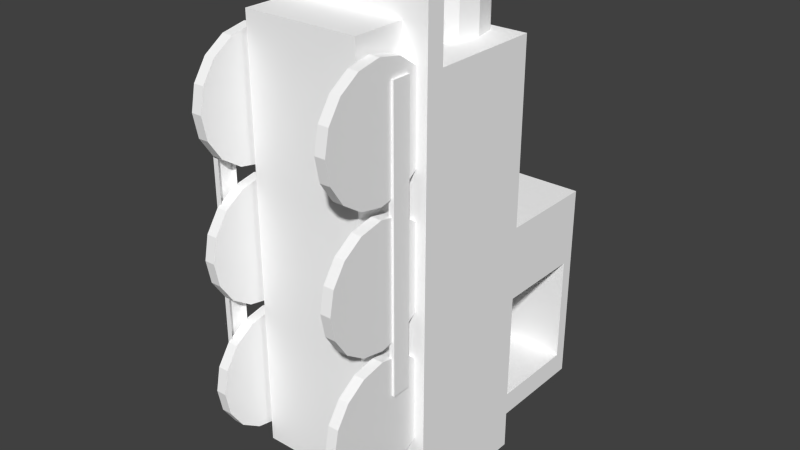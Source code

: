 # Source: DankTrain.blend  (saved by Blender 2.73.0; exported with 4.5.12 LTS)
import bpy
from mathutils import Matrix  # noqa: F401  (used for matrix-valued properties, if any)

bpy.ops.wm.read_factory_settings(use_empty=True)
scene = bpy.context.scene
scene.name = 'Scene'

# ---- collections
col_collection_1 = bpy.data.collections.new('Collection 1'); scene.collection.children.link(col_collection_1)

# ---- materials (node trees are filled in below, after node groups)
mat_blue = bpy.data.materials.new('Blue')
mat_blue.alpha_threshold = 0.0
mat_blue.use_transparent_shadow = False
mat_blue.preview_render_type = 'CUBE'
mat_blue.diffuse_color = (1.0, 1.0, 1.0, 1.0)
mat_blue.roughness = 0.5
mat_blue.line_color = (0.0, 0.0, 0.0, 1.0)
mat_face = bpy.data.materials.new('Face')
mat_face.alpha_threshold = 0.0
mat_face.use_transparent_shadow = False
mat_face.preview_render_type = 'FLAT'
mat_face.roughness = 0.5
mat_face.line_color = (0.0, 0.0, 0.0, 1.0)

# ---- material node trees

# ---- world
world_world = bpy.data.worlds.new('World'); scene.world = world_world
world_world.color = (0.05088, 0.05088, 0.05088)
world_world.use_sun_shadow = False
world_world.sun_shadow_jitter_overblur = 0.0
world_world.cycles.sampling_method = 'MANUAL'
world_world.cycles.sample_map_resolution = 256

# ---- meshes
me_cylinder_001 = bpy.data.meshes.new('Cylinder.001')
me_cylinder_001.from_pydata([(-1.078, 1.447, 3.598), (-0.1538, 1.83, 3.598), (-0.3705, 2.154, 3.598), (-0.695, 2.371, 3.598), (-1.078, 2.447, 3.598), (-1.46, 2.371, 3.598), (-1.785, 2.154, 3.598), (-2.002, 1.83, 3.598), (-2.078, 1.447, 3.598), (-2.002, 1.064, 3.598), (-1.785, 0.7399, 3.598), (-1.46, 0.5231, 3.598), (-1.078, 0.447, 3.598), (-0.695, 0.5231, 3.598), (-0.3705, 0.7399, 3.598), (-0.1538, 1.064, 3.598), (-0.07765, 1.447, 3.598), (-0.07765, 1.447, -0.9282), (-0.1538, 1.064, -0.9282), (-0.3705, 0.7399, -0.9282), (-0.695, 0.5231, -0.9282), (-1.078, 0.447, -0.9282), (-1.46, 0.5231, -0.9282), (-1.785, 0.7399, -0.9282), (-2.002, 1.064, -0.9282), (-2.078, 1.447, -0.9282), (-2.002, 1.83, -0.9282), (-1.785, 2.154, -0.9282), (-1.46, 2.371, -0.9282), (-1.078, 2.447, -0.9282), (-0.695, 2.371, -0.9282), (-0.3705, 2.154, -0.9282), (-0.1538, 1.83, -0.9282), (-0.07765, 1.447, 3.598), (-0.1538, 1.064, 3.598), (-0.3705, 0.7399, 3.598), (-0.695, 0.5231, 3.598), (-1.078, 0.447, 3.598), (-1.46, 0.5231, 3.598), (-1.785, 0.7399, 3.598), (-2.002, 1.064, 3.598), (-2.078, 1.447, 3.598), (-2.002, 1.83, 3.598), (-1.785, 2.154, 3.598), (-1.46, 2.371, 3.598), (-1.078, 2.447, 3.598), (-0.695, 2.371, 3.598), (-0.3705, 2.154, 3.598), (-0.1538, 1.83, 3.598), (0.3561, 0.04015, 2.487), (-2.511, 0.04015, 2.487), (-2.511, 0.04015, -0.717), (0.3561, 0.04015, -0.717), (0.3561, 2.04, 2.487), (-2.511, 2.04, 2.487), (-2.511, 2.04, -0.717), (0.3561, 2.04, -0.717), (-0.8013, 2.353, 2.895), (-0.8823, 2.353, 3.09), (-1.078, 2.353, 3.171), (-1.273, 2.353, 3.09), (-1.354, 2.353, 2.895), (-1.273, 2.353, 2.699), (-1.078, 2.353, 2.619), (-0.8823, 2.353, 2.699), (-0.8013, 3.211, 2.895), (-0.8823, 3.211, 3.09), (-1.078, 3.211, 3.171), (-1.273, 3.211, 3.09), (-1.354, 3.211, 2.895), (-1.273, 3.211, 2.699), (-1.078, 3.211, 2.619), (-0.8823, 3.211, 2.699), (-1.078, 3.211, 2.895), (0.3561, 0.04015, -2.028), (0.3561, 2.04, -2.028), (-2.511, 0.04015, -2.028), (-2.511, 2.04, -2.028), (0.3561, 3.821, -2.028), (-2.511, 3.821, -2.028), (-2.511, 3.821, -0.717), (0.3561, 3.821, -0.717), (-2.511, 3.606, -2.028), (0.3561, 3.606, -2.028), (-2.511, 3.606, -0.717), (0.3561, 3.606, -0.717), (0.3561, 3.606, -3.937), (-2.511, 3.606, -3.937), (0.3561, 3.821, -3.937), (-2.511, 3.821, -3.937), (-2.511, 3.821, -4.347), (0.3561, 3.821, -4.347), (-2.511, 3.606, -4.347), (0.3561, 3.606, -4.347), (0.3561, -0.2863, -2.028), (-2.511, -0.2863, -2.028), (-2.511, -0.2863, -0.717), (0.3561, -0.2863, -0.717), (0.3561, -0.2863, 2.487), (-2.511, -0.2863, 2.487), (-2.511, -0.2863, 3.668), (0.3561, -0.2863, 3.668), (-2.511, 0.04015, 3.668), (0.3561, 0.04015, 3.668), (-2.327, -2.092, -2.826), (-2.327, -2.011, -2.42), (-2.327, -1.781, -2.076), (-2.327, -1.438, -1.846), (-2.327, -1.032, -1.765), (-2.327, -0.626, -1.846), (-2.327, -0.282, -2.076), (-2.327, -0.05219, -2.42), (-2.327, 0.02852, -2.826), (-2.327, -0.05219, -3.231), (-2.327, -0.282, -3.575), (-2.327, -0.626, -3.805), (-2.327, -1.032, -3.886), (-2.327, -1.438, -3.805), (-2.327, -1.781, -3.575), (-2.327, -2.011, -3.231), (-2.142, -2.092, -2.826), (-2.142, -2.011, -2.42), (-2.142, -1.781, -2.076), (-2.142, -1.438, -1.846), (-2.142, -1.032, -1.765), (-2.142, -0.626, -1.846), (-2.142, -0.282, -2.076), (-2.142, -0.05219, -2.42), (-2.142, 0.02852, -2.826), (-2.142, -0.05219, -3.231), (-2.142, -0.282, -3.575), (-2.142, -0.626, -3.805), (-2.142, -1.032, -3.886), (-2.142, -1.438, -3.805), (-2.142, -1.781, -3.575), (-2.142, -2.011, -3.231), (-2.327, -1.032, -2.826), (-2.142, -1.032, -2.826), (0.1719, -1.032, -2.826), (-0.01371, -1.032, -2.826), (0.1719, -2.011, -3.231), (0.1719, -1.781, -3.575), (0.1719, -1.438, -3.805), (0.1719, -1.032, -3.886), (0.1719, -0.626, -3.805), (0.1719, -0.282, -3.575), (0.1719, -0.05219, -3.231), (0.1719, 0.02852, -2.826), (0.1719, -0.05219, -2.42), (0.1719, -0.282, -2.076), (0.1719, -0.626, -1.846), (0.1719, -1.032, -1.765), (0.1719, -1.438, -1.846), (0.1719, -1.781, -2.076), (0.1719, -2.011, -2.42), (0.1719, -2.092, -2.826), (-0.01371, -2.011, -3.231), (-0.01371, -1.781, -3.575), (-0.01371, -1.438, -3.805), (-0.01371, -1.032, -3.886), (-0.01371, -0.626, -3.805), (-0.01371, -0.282, -3.575), (-0.01371, -0.05219, -3.231), (-0.01371, 0.02852, -2.826), (-0.01371, -0.05219, -2.42), (-0.01371, -0.282, -2.076), (-0.01371, -0.626, -1.846), (-0.01371, -1.032, -1.765), (-0.01371, -1.438, -1.846), (-0.01371, -1.781, -2.076), (-0.01371, -2.011, -2.42), (-0.01371, -2.092, -2.826), (-2.511, 2.029, -4.347), (0.3561, 2.029, -4.347), (0.3561, 2.029, -3.937), (-2.511, 2.029, -3.937), (-2.511, 0.04015, -3.937), (-2.511, -0.2863, -3.937), (0.3561, -0.2863, -3.937), (0.3561, 0.04015, -3.937), (0.3561, 0.04015, -4.347), (-2.511, 0.04015, -4.347), (0.3561, -0.2863, -4.347), (-2.511, -0.2863, -4.347), (-2.511, 2.029, -5.011), (-2.511, 0.04025, -5.011), (0.3561, 2.029, -5.011), (0.3561, 0.04025, -5.011), (-2.511, -0.2862, -5.011), (0.3561, -0.2862, -5.011), (-0.07583, -1.22, 3.138), (-2.076, -1.22, 3.138), (-2.076, -1.22, -4.138), (-0.07583, -1.22, -4.138), (-0.07583, 0.003132, 3.138), (-2.076, 0.003132, 3.138), (-2.076, 0.003132, -4.138), (-0.07583, 0.003132, -4.138), (-0.01371, -2.092, 1.809), (-0.01371, -2.011, 2.214), (-0.01371, -1.781, 2.558), (-0.01371, -1.438, 2.788), (-0.01371, -1.032, 2.869), (-0.01371, -0.626, 2.788), (-0.01371, -0.282, 2.558), (-0.01371, -0.05219, 2.214), (-0.01371, 0.02852, 1.809), (-0.01371, -0.05219, 1.403), (-0.01371, -0.282, 1.059), (-0.01371, -0.626, 0.8291), (-0.01371, -1.032, 0.7484), (-0.01371, -1.438, 0.8291), (-0.01371, -1.781, 1.059), (-0.01371, -2.011, 1.403), (0.1719, -2.092, 1.809), (0.1719, -2.011, 2.214), (0.1719, -1.781, 2.558), (0.1719, -1.438, 2.788), (0.1719, -1.032, 2.869), (0.1719, -0.626, 2.788), (0.1719, -0.282, 2.558), (0.1719, -0.05219, 2.214), (0.1719, 0.02852, 1.809), (0.1719, -0.05219, 1.403), (0.1719, -0.282, 1.059), (0.1719, -0.626, 0.8291), (0.1719, -1.032, 0.7484), (0.1719, -1.438, 0.8291), (0.1719, -1.781, 1.059), (0.1719, -2.011, 1.403), (-0.01371, -1.032, 1.809), (0.1719, -1.032, 1.809), (-2.142, -1.032, 1.809), (-2.327, -1.032, 1.809), (-2.142, -2.011, 1.403), (-2.142, -1.781, 1.059), (-2.142, -1.438, 0.8291), (-2.142, -1.032, 0.7484), (-2.142, -0.626, 0.8291), (-2.142, -0.282, 1.059), (-2.142, -0.05219, 1.403), (-2.142, 0.02852, 1.809), (-2.142, -0.05219, 2.214), (-2.142, -0.282, 2.558), (-2.142, -0.626, 2.788), (-2.142, -1.032, 2.869), (-2.142, -1.438, 2.788), (-2.142, -1.781, 2.558), (-2.142, -2.011, 2.214), (-2.142, -2.092, 1.809), (-2.327, -2.011, 1.403), (-2.327, -1.781, 1.059), (-2.327, -1.438, 0.8291), (-2.327, -1.032, 0.7484), (-2.327, -0.626, 0.8291), (-2.327, -0.282, 1.059), (-2.327, -0.05219, 1.403), (-2.327, 0.02852, 1.809), (-2.327, -0.05219, 2.214), (-2.327, -0.282, 2.558), (-2.327, -0.626, 2.788), (-2.327, -1.032, 2.869), (-2.327, -1.438, 2.788), (-2.327, -1.781, 2.558), (-2.327, -2.011, 2.214), (-2.327, -2.092, 1.809), (-2.327, -2.092, -0.5085), (-2.327, -2.011, -0.1027), (-2.327, -1.781, 0.2413), (-2.327, -1.438, 0.4711), (-2.327, -1.032, 0.5518), (-2.327, -0.626, 0.4711), (-2.327, -0.282, 0.2413), (-2.327, -0.05219, -0.1027), (-2.327, 0.02852, -0.5085), (-2.327, -0.05219, -0.9142), (-2.327, -0.282, -1.258), (-2.327, -0.626, -1.488), (-2.327, -1.032, -1.569), (-2.327, -1.438, -1.488), (-2.327, -1.781, -1.258), (-2.327, -2.011, -0.9142), (-2.142, -2.092, -0.5085), (-2.142, -2.011, -0.1027), (-2.142, -1.781, 0.2413), (-2.142, -1.438, 0.4711), (-2.142, -1.032, 0.5518), (-2.142, -0.626, 0.4711), (-2.142, -0.282, 0.2413), (-2.142, -0.05219, -0.1027), (-2.142, 0.02852, -0.5085), (-2.142, -0.05219, -0.9142), (-2.142, -0.282, -1.258), (-2.142, -0.626, -1.488), (-2.142, -1.032, -1.569), (-2.142, -1.438, -1.488), (-2.142, -1.781, -1.258), (-2.142, -2.011, -0.9142), (-2.327, -1.032, -0.5085), (-2.142, -1.032, -0.5085), (0.1719, -1.032, -0.5085), (-0.01371, -1.032, -0.5085), (0.1719, -2.011, -0.9142), (0.1719, -1.781, -1.258), (0.1719, -1.438, -1.488), (0.1719, -1.032, -1.569), (0.1719, -0.626, -1.488), (0.1719, -0.282, -1.258), (0.1719, -0.05219, -0.9142), (0.1719, 0.02852, -0.5085), (0.1719, -0.05219, -0.1027), (0.1719, -0.282, 0.2413), (0.1719, -0.626, 0.4711), (0.1719, -1.032, 0.5518), (0.1719, -1.438, 0.4711), (0.1719, -1.781, 0.2413), (0.1719, -2.011, -0.1027), (0.1719, -2.092, -0.5085), (-0.01371, -2.011, -0.9142), (-0.01371, -1.781, -1.258), (-0.01371, -1.438, -1.488), (-0.01371, -1.032, -1.569), (-0.01371, -0.626, -1.488), (-0.01371, -0.282, -1.258), (-0.01371, -0.05219, -0.9142), (-0.01371, 0.02852, -0.5085), (-0.01371, -0.05219, -0.1027), (-0.01371, -0.282, 0.2413), (-0.01371, -0.626, 0.4711), (-0.01371, -1.032, 0.5518), (-0.01371, -1.438, 0.4711), (-0.01371, -1.781, 0.2413), (-0.01371, -2.011, -0.1027), (-0.01371, -2.092, -0.5085), (-2.268, 2.04, -2.028), (-2.268, 1.037, -2.028), (-2.268, 3.606, -2.028), (-2.268, 3.606, -3.937), (-2.268, 2.029, -3.937), (-2.268, 1.037, -3.937), (0.1303, 2.04, -2.028), (0.1303, 1.037, -2.028), (0.1303, 3.606, -2.028), (0.1303, 3.606, -3.937), (0.1303, 2.029, -3.937), (0.1303, 1.037, -3.937), (0.2111, -0.8138, 2.512), (0.1181, -0.8138, 2.512), (0.1181, -0.8138, -2.48), (0.2111, -0.8138, -2.48), (0.2111, -0.481, 2.512), (0.1181, -0.481, 2.512), (0.1181, -0.481, -2.48), (0.2111, -0.481, -2.48), (-2.291, -1.402, -3.481), (-2.384, -1.402, -3.481), (-2.384, -1.402, 1.511), (-2.291, -1.402, 1.511), (-2.291, -1.735, -3.481), (-2.384, -1.735, -3.481), (-2.384, -1.735, 1.511), (-2.291, -1.735, 1.511), (0.1303, 2.04, -1.332), (0.1303, 3.606, -1.332), (0.1303, 1.037, -1.332), (-2.268, 3.606, -1.332), (-2.268, 1.037, -1.332), (-2.268, 2.04, -1.332)], [], [(0, 16, 1), (0, 1, 2), (0, 2, 3), (0, 3, 4), (0, 4, 5), (0, 5, 6), (0, 6, 7), (0, 7, 8), (0, 8, 9), (0, 9, 10), (0, 10, 11), (0, 11, 12), (0, 12, 13), (0, 13, 14), (0, 14, 15), (0, 15, 16), (17, 33, 34, 18), (18, 34, 35, 19), (19, 35, 36, 20), (20, 36, 37, 21), (21, 37, 38, 22), (22, 38, 39, 23), (23, 39, 40, 24), (24, 40, 41, 25), (25, 41, 42, 26), (26, 42, 43, 27), (27, 43, 44, 28), (28, 44, 45, 29), (29, 45, 46, 30), (30, 46, 47, 31), (31, 47, 48, 32), (33, 17, 32, 48), (53, 56, 55, 54), (49, 53, 54, 50), (50, 54, 55, 51), (52, 56, 53, 49), (73, 66, 65), (73, 67, 66), (73, 68, 67), (73, 69, 68), (73, 70, 69), (73, 71, 70), (73, 72, 71), (73, 65, 72), (57, 65, 66, 58), (58, 66, 67, 59), (59, 67, 68, 60), (60, 68, 69, 61), (61, 69, 70, 62), (62, 70, 71, 63), (63, 71, 72, 64), (64, 72, 65, 57), (56, 52, 74, 75), (51, 55, 77, 76), (80, 81, 78, 79), (55, 84, 82, 77), (84, 80, 79, 82), (75, 83, 85, 56), (83, 78, 81, 85), (56, 85, 84, 55), (85, 81, 80, 84), (78, 83, 86, 88), (82, 79, 89, 87), (79, 78, 88, 89), (89, 88, 91, 90), (87, 89, 90, 92), (88, 86, 93, 91), (92, 90, 91, 93), (51, 76, 95, 96), (74, 52, 97, 94), (52, 49, 98, 97), (50, 51, 96, 99), (97, 96, 95, 94), (96, 97, 98, 99), (99, 98, 101, 100), (50, 99, 100, 102), (98, 49, 103, 101), (49, 50, 102, 103), (103, 102, 100, 101), (136, 104, 105), (137, 121, 120), (136, 105, 106), (137, 122, 121), (136, 106, 107), (137, 123, 122), (136, 107, 108), (137, 124, 123), (136, 108, 109), (137, 125, 124), (136, 109, 110), (137, 126, 125), (136, 110, 111), (137, 127, 126), (136, 111, 112), (137, 128, 127), (136, 112, 113), (137, 129, 128), (136, 113, 114), (137, 130, 129), (136, 114, 115), (137, 131, 130), (136, 115, 116), (137, 132, 131), (136, 116, 117), (137, 133, 132), (136, 117, 118), (137, 134, 133), (136, 118, 119), (137, 135, 134), (136, 119, 104), (137, 120, 135), (104, 120, 121, 105), (105, 121, 122, 106), (106, 122, 123, 107), (107, 123, 124, 108), (108, 124, 125, 109), (109, 125, 126, 110), (110, 126, 127, 111), (111, 127, 128, 112), (112, 128, 129, 113), (113, 129, 130, 114), (114, 130, 131, 115), (115, 131, 132, 116), (116, 132, 133, 117), (117, 133, 134, 118), (118, 134, 135, 119), (119, 135, 120, 104), (156, 140, 155, 171), (157, 141, 140, 156), (158, 142, 141, 157), (159, 143, 142, 158), (160, 144, 143, 159), (161, 145, 144, 160), (162, 146, 145, 161), (163, 147, 146, 162), (164, 148, 147, 163), (165, 149, 148, 164), (166, 150, 149, 165), (167, 151, 150, 166), (168, 152, 151, 167), (169, 153, 152, 168), (170, 154, 153, 169), (171, 155, 154, 170), (138, 155, 140), (139, 156, 171), (138, 140, 141), (139, 157, 156), (138, 141, 142), (139, 158, 157), (138, 142, 143), (139, 159, 158), (138, 143, 144), (139, 160, 159), (138, 144, 145), (139, 161, 160), (138, 145, 146), (139, 162, 161), (138, 146, 147), (139, 163, 162), (138, 147, 148), (139, 164, 163), (138, 148, 149), (139, 165, 164), (138, 149, 150), (139, 166, 165), (138, 150, 151), (139, 167, 166), (138, 151, 152), (139, 168, 167), (138, 152, 153), (139, 169, 168), (138, 153, 154), (139, 170, 169), (138, 154, 155), (139, 171, 170), (92, 93, 173, 172), (93, 86, 174, 173), (87, 92, 172, 175), (95, 76, 176, 177), (94, 95, 177, 178), (74, 94, 178, 179), (179, 178, 182, 180), (178, 177, 183, 182), (177, 176, 181, 183), (173, 174, 179, 180), (172, 181, 176, 175), (181, 172, 184, 185), (173, 180, 187, 186), (183, 181, 185, 188), (182, 183, 188, 189), (180, 182, 189, 187), (172, 173, 186, 184), (184, 186, 187, 185), (185, 187, 189, 188), (192, 193, 190, 191), (190, 194, 195, 191), (191, 195, 196, 192), (192, 196, 197, 193), (193, 197, 194, 190), (230, 198, 199), (231, 215, 214), (230, 199, 200), (231, 216, 215), (230, 200, 201), (231, 217, 216), (230, 201, 202), (231, 218, 217), (230, 202, 203), (231, 219, 218), (230, 203, 204), (231, 220, 219), (230, 204, 205), (231, 221, 220), (230, 205, 206), (231, 222, 221), (230, 206, 207), (231, 223, 222), (230, 207, 208), (231, 224, 223), (230, 208, 209), (231, 225, 224), (230, 209, 210), (231, 226, 225), (230, 210, 211), (231, 227, 226), (230, 211, 212), (231, 228, 227), (230, 212, 213), (231, 229, 228), (230, 213, 198), (231, 214, 229), (198, 214, 215, 199), (199, 215, 216, 200), (200, 216, 217, 201), (201, 217, 218, 202), (202, 218, 219, 203), (203, 219, 220, 204), (204, 220, 221, 205), (205, 221, 222, 206), (206, 222, 223, 207), (207, 223, 224, 208), (208, 224, 225, 209), (209, 225, 226, 210), (210, 226, 227, 211), (211, 227, 228, 212), (212, 228, 229, 213), (213, 229, 214, 198), (250, 234, 249, 265), (251, 235, 234, 250), (252, 236, 235, 251), (253, 237, 236, 252), (254, 238, 237, 253), (255, 239, 238, 254), (256, 240, 239, 255), (257, 241, 240, 256), (258, 242, 241, 257), (259, 243, 242, 258), (260, 244, 243, 259), (261, 245, 244, 260), (262, 246, 245, 261), (263, 247, 246, 262), (264, 248, 247, 263), (265, 249, 248, 264), (232, 249, 234), (233, 250, 265), (232, 234, 235), (233, 251, 250), (232, 235, 236), (233, 252, 251), (232, 236, 237), (233, 253, 252), (232, 237, 238), (233, 254, 253), (232, 238, 239), (233, 255, 254), (232, 239, 240), (233, 256, 255), (232, 240, 241), (233, 257, 256), (232, 241, 242), (233, 258, 257), (232, 242, 243), (233, 259, 258), (232, 243, 244), (233, 260, 259), (232, 244, 245), (233, 261, 260), (232, 245, 246), (233, 262, 261), (232, 246, 247), (233, 263, 262), (232, 247, 248), (233, 264, 263), (232, 248, 249), (233, 265, 264), (298, 266, 267), (299, 283, 282), (298, 267, 268), (299, 284, 283), (298, 268, 269), (299, 285, 284), (298, 269, 270), (299, 286, 285), (298, 270, 271), (299, 287, 286), (298, 271, 272), (299, 288, 287), (298, 272, 273), (299, 289, 288), (298, 273, 274), (299, 290, 289), (298, 274, 275), (299, 291, 290), (298, 275, 276), (299, 292, 291), (298, 276, 277), (299, 293, 292), (298, 277, 278), (299, 294, 293), (298, 278, 279), (299, 295, 294), (298, 279, 280), (299, 296, 295), (298, 280, 281), (299, 297, 296), (298, 281, 266), (299, 282, 297), (266, 282, 283, 267), (267, 283, 284, 268), (268, 284, 285, 269), (269, 285, 286, 270), (270, 286, 287, 271), (271, 287, 288, 272), (272, 288, 289, 273), (273, 289, 290, 274), (274, 290, 291, 275), (275, 291, 292, 276), (276, 292, 293, 277), (277, 293, 294, 278), (278, 294, 295, 279), (279, 295, 296, 280), (280, 296, 297, 281), (281, 297, 282, 266), (318, 302, 317, 333), (319, 303, 302, 318), (320, 304, 303, 319), (321, 305, 304, 320), (322, 306, 305, 321), (323, 307, 306, 322), (324, 308, 307, 323), (325, 309, 308, 324), (326, 310, 309, 325), (327, 311, 310, 326), (328, 312, 311, 327), (329, 313, 312, 328), (330, 314, 313, 329), (331, 315, 314, 330), (332, 316, 315, 331), (333, 317, 316, 332), (300, 317, 302), (301, 318, 333), (300, 302, 303), (301, 319, 318), (300, 303, 304), (301, 320, 319), (300, 304, 305), (301, 321, 320), (300, 305, 306), (301, 322, 321), (300, 306, 307), (301, 323, 322), (300, 307, 308), (301, 324, 323), (300, 308, 309), (301, 325, 324), (300, 309, 310), (301, 326, 325), (300, 310, 311), (301, 327, 326), (300, 311, 312), (301, 328, 327), (300, 312, 313), (301, 329, 328), (300, 313, 314), (301, 330, 329), (300, 314, 315), (301, 331, 330), (300, 315, 316), (301, 332, 331), (300, 316, 317), (301, 333, 332), (82, 336, 334, 77), (336, 82, 87, 337), (337, 87, 175, 338), (342, 83, 75, 340), (83, 342, 343, 86), (342, 336, 337, 343), (86, 343, 344, 174), (343, 337, 338, 344), (335, 341, 345, 339), (344, 338, 339, 345), (76, 77, 175, 176), (74, 179, 174, 75), (340, 344, 345, 341), (75, 174, 344, 340), (77, 334, 338, 175), (334, 335, 339, 338), (348, 349, 346, 347), (350, 353, 352, 351), (346, 350, 351, 347), (348, 352, 353, 349), (349, 353, 350, 346), (359, 355, 354, 358), (360, 356, 355, 359), (361, 357, 356, 360), (357, 354, 355, 356), (359, 358, 361, 360), (342, 340, 362, 363), (340, 341, 364, 362), (336, 342, 363, 365), (341, 335, 366, 364), (334, 336, 365, 367), (335, 334, 367, 366), (365, 363, 362, 367), (367, 362, 364, 366)])
me_cylinder_001.polygons.foreach_set('material_index', [1, 1, 1, 1, 1, 1, 1, 1, 1, 1, 1, 1, 1, 1, 1, 1, 0, 0, 0, 0, 0, 0, 0, 0, 0, 0, 0, 0, 0, 0, 0, 0, 0, 0, 0, 0, 0, 0, 0, 0, 0, 0, 0, 0, 0, 0, 0, 0, 0, 0, 0, 0, 0, 0, 0, 0, 0, 0, 0, 0, 0, 0, 0, 0, 0, 0, 0, 0, 0, 0, 0, 0, 0, 0, 0, 0, 0, 0, 0, 0, 0, 0, 0, 0, 0, 0, 0, 0, 0, 0, 0, 0, 0, 0, 0, 0, 0, 0, 0, 0, 0, 0, 0, 0, 0, 0, 0, 0, 0, 0, 0, 0, 0, 0, 0, 0, 0, 0, 0, 0, 0, 0, 0, 0, 0, 0, 0, 0, 0, 0, 0, 0, 0, 0, 0, 0, 0, 0, 0, 0, 0, 0, 0, 0, 0, 0, 0, 0, 0, 0, 0, 0, 0, 0, 0, 0, 0, 0, 0, 0, 0, 0, 0, 0, 0, 0, 0, 0, 0, 0, 0, 0, 0, 0, 0, 0, 0, 0, 0, 0, 0, 0, 0, 0, 0, 0, 0, 0, 0, 0, 0, 0, 0, 0, 0, 0, 0, 0, 0, 0, 0, 0, 0, 0, 0, 0, 0, 0, 0, 0, 0, 0, 0, 0, 0, 0, 0, 0, 0, 0, 0, 0, 0, 0, 0, 0, 0, 0, 0, 0, 0, 0, 0, 0, 0, 0, 0, 0, 0, 0, 0, 0, 0, 0, 0, 0, 0, 0, 0, 0, 0, 0, 0, 0, 0, 0, 0, 0, 0, 0, 0, 0, 0, 0, 0, 0, 0, 0, 0, 0, 0, 0, 0, 0, 0, 0, 0, 0, 0, 0, 0, 0, 0, 0, 0, 0, 0, 0, 0, 0, 0, 0, 0, 0, 0, 0, 0, 0, 0, 0, 0, 0, 0, 0, 0, 0, 0, 0, 0, 0, 0, 0, 0, 0, 0, 0, 0, 0, 0, 0, 0, 0, 0, 0, 0, 0, 0, 0, 0, 0, 0, 0, 0, 0, 0, 0, 0, 0, 0, 0, 0, 0, 0, 0, 0, 0, 0, 0, 0, 0, 0, 0, 0, 0, 0, 0, 0, 0, 0, 0, 0, 0, 0, 0, 0, 0, 0, 0, 0, 0, 0, 0, 0, 0, 0, 0, 0, 0, 0, 0, 0, 0, 0, 0, 0, 0, 0, 0, 0, 0, 0, 0, 0, 0, 0, 0, 0, 0, 0, 0, 0, 0, 0, 0, 0, 0, 0, 0, 0, 0, 0, 0, 0, 0, 0, 0, 0, 0, 0, 0, 0, 0, 0, 0, 0])
_uv = me_cylinder_001.uv_layers.new(name='UVTex')
_uv.uv.foreach_set('vector', [0.5099, 0.498, 0.9941, 0.498, 0.9572, 0.6833, 0.5099, 0.498, 0.9572, 0.6833, 0.8523, 0.8403, 0.5099, 0.498, 0.8523, 0.8403, 0.6952, 0.9453, 0.5099, 0.498, 0.6952, 0.9453, 0.5099, 0.9821, 0.5099, 0.498, 0.5099, 0.9821, 0.3246, 0.9453, 0.5099, 0.498, 0.3246, 0.9453, 0.1675, 0.8403, 0.5099, 0.498, 0.1675, 0.8403, 0.06259, 0.6833, 0.5099, 0.498, 0.06259, 0.6833, 0.02574, 0.498, 0.5099, 0.498, 0.02574, 0.498, 0.06259, 0.3127, 0.5099, 0.498, 0.06259, 0.3127, 0.1675, 0.1556, 0.5099, 0.498, 0.1675, 0.1556, 0.3246, 0.05067, 0.5099, 0.498, 0.3246, 0.05067, 0.5099, 0.01381, 0.5099, 0.498, 0.5099, 0.01381, 0.6952, 0.05067, 0.5099, 0.498, 0.6952, 0.05067, 0.8523, 0.1556, 0.5099, 0.498, 0.8523, 0.1556, 0.9572, 0.3127, 0.5099, 0.498, 0.9572, 0.3127, 0.9941, 0.498, 0.01063, 0.7665, 0.1923, 0.7665, 0.1912, 0.7903, 0.009567, 0.7903, 0.009567, 0.7903, 0.1912, 0.7903, 0.1901, 0.814, 0.008503, 0.814, 0.008503, 0.814, 0.1901, 0.814, 0.191, 0.8378, 0.009389, 0.8378, 0.009389, 0.8378, 0.191, 0.8378, 0.1919, 0.8616, 0.01027, 0.8616, -3.942e-07, 0.481, 0.1816, 0.481, 0.1825, 0.5048, 0.0008856, 0.5048, 0.0008856, 0.5048, 0.1825, 0.5048, 0.1834, 0.5286, 0.001772, 0.5286, 0.001772, 0.5286, 0.1834, 0.5286, 0.1843, 0.5524, 0.002658, 0.5524, 0.002658, 0.5524, 0.1843, 0.5524, 0.1852, 0.5762, 0.003544, 0.5762, 0.003544, 0.5762, 0.1852, 0.5762, 0.1861, 0.6, 0.004429, 0.6, 0.004429, 0.6, 0.1861, 0.6, 0.1869, 0.6237, 0.005315, 0.6237, 0.005315, 0.6237, 0.1869, 0.6237, 0.1878, 0.6475, 0.006201, 0.6475, 0.006201, 0.6475, 0.1878, 0.6475, 0.1887, 0.6713, 0.007087, 0.6713, 0.007087, 0.6713, 0.1887, 0.6713, 0.1896, 0.6951, 0.007973, 0.6951, 0.007973, 0.6951, 0.1896, 0.6951, 0.1905, 0.7189, 0.008859, 0.7189, 0.008859, 0.7189, 0.1905, 0.7189, 0.1914, 0.7427, 0.009745, 0.7427, 0.1923, 0.7665, 0.01063, 0.7665, 0.009745, 0.7427, 0.1914, 0.7427, 0.1376, 0.214, 0.2614, 0.214, 0.2614, 0.3248, 0.1376, 0.3248, 0.06025, 0.214, 0.1376, 0.214, 0.1376, 0.3248, 0.06025, 0.3248, 0.2249, 0.4655, 0.2239, 0.3939, 0.3372, 0.3933, 0.3361, 0.4673, 0.3355, 0.07066, 0.3369, 0.1448, 0.2241, 0.1456, 0.224, 0.07449, 0.2376, 0.748, 0.2419, 0.7582, 0.2334, 0.7582, 0.2376, 0.748, 0.2479, 0.7522, 0.2419, 0.7582, 0.2376, 0.748, 0.2479, 0.7437, 0.2479, 0.7522, 0.2376, 0.748, 0.2419, 0.7377, 0.2479, 0.7437, 0.2376, 0.748, 0.2334, 0.7377, 0.2419, 0.7377, 0.2376, 0.748, 0.2274, 0.7437, 0.2334, 0.7377, 0.2376, 0.748, 0.2274, 0.7522, 0.2274, 0.7437, 0.2376, 0.748, 0.2334, 0.7582, 0.2274, 0.7522, 0.4804, 0.8262, 0.4804, 0.8606, 0.4719, 0.8606, 0.4719, 0.8262, 0.4719, 0.8262, 0.4719, 0.8606, 0.4634, 0.8606, 0.4634, 0.8262, 0.5313, 0.8262, 0.5313, 0.8606, 0.5228, 0.8606, 0.5228, 0.8262, 0.5228, 0.8262, 0.5228, 0.8606, 0.5143, 0.8606, 0.5143, 0.8262, 0.5143, 0.8262, 0.5143, 0.8606, 0.5058, 0.8606, 0.5058, 0.8262, 0.5058, 0.8262, 0.5058, 0.8606, 0.4974, 0.8606, 0.4974, 0.8262, 0.4974, 0.8262, 0.4974, 0.8606, 0.4889, 0.8606, 0.4889, 0.8262, 0.4889, 0.8262, 0.4889, 0.8606, 0.4804, 0.8606, 0.4804, 0.8262, 0.3369, 0.1448, 0.3355, 0.07066, 0.3869, 0.06929, 0.3871, 0.145, 0.3361, 0.4673, 0.3372, 0.3933, 0.3875, 0.3928, 0.3872, 0.4683, 0.3364, 0.3244, 0.3364, 0.2136, 0.3879, 0.2135, 0.388, 0.3241, 0.3372, 0.3933, 0.3364, 0.3329, 0.388, 0.3328, 0.3875, 0.3928, 0.3364, 0.3329, 0.3364, 0.3244, 0.388, 0.3241, 0.388, 0.3328, 0.3871, 0.145, 0.3879, 0.2047, 0.3364, 0.2051, 0.3369, 0.1448, 0.3879, 0.2047, 0.3879, 0.2135, 0.3364, 0.2136, 0.3364, 0.2051, 0.2614, 0.214, 0.3219, 0.214, 0.3219, 0.3248, 0.2614, 0.3248, 0.3219, 0.214, 0.3364, 0.2136, 0.3364, 0.3244, 0.3219, 0.3248, 0.3879, 0.2135, 0.3879, 0.2047, 0.4582, 0.2051, 0.4582, 0.2138, 0.388, 0.3328, 0.388, 0.3241, 0.4582, 0.3241, 0.4583, 0.3328, 0.388, 0.3241, 0.3879, 0.2135, 0.4582, 0.2138, 0.4582, 0.3241, 0.4582, 0.3241, 0.4582, 0.2138, 0.4742, 0.2137, 0.4742, 0.3241, 0.4583, 0.3328, 0.4582, 0.3241, 0.4742, 0.3241, 0.4743, 0.3325, 0.4582, 0.2138, 0.4582, 0.2051, 0.4742, 0.2052, 0.4742, 0.2137, 0.4887, 0.3236, 0.4742, 0.3241, 0.4742, 0.2137, 0.4887, 0.2133, 0.3361, 0.4673, 0.3872, 0.4683, 0.3872, 0.481, 0.3357, 0.4808, 0.3869, 0.06929, 0.3355, 0.07066, 0.3351, 0.05708, 0.3869, 0.05664, 0.3355, 0.07066, 0.224, 0.07449, 0.2239, 0.05995, 0.3351, 0.05708, 0.2249, 0.4655, 0.3361, 0.4673, 0.3357, 0.4808, 0.2246, 0.4801, 0.8312, 0.2134, 0.8312, 0.3238, 0.7808, 0.3238, 0.7808, 0.2134, 0.8312, 0.3238, 0.8312, 0.2134, 0.9545, 0.2134, 0.9545, 0.3238, 0.9545, 0.3238, 0.9545, 0.2134, 1.0, 0.2134, 1.0, 0.3238, 0.2249, 0.4655, 0.2246, 0.4801, 0.1718, 0.4789, 0.1721, 0.4643, 0.2239, 0.05995, 0.224, 0.07449, 0.1714, 0.07516, 0.1712, 0.06061, 0.06025, 0.214, 0.06025, 0.3248, 0.01457, 0.3248, 0.01457, 0.214, 0.01457, 0.214, 0.01457, 0.3248, -3.942e-07, 0.3247, 1.672e-06, 0.2139, 0.6644, 0.8754, 0.6561, 0.8337, 0.6727, 0.8337, 0.7479, 0.784, 0.728, 0.7546, 0.7408, 0.7493, 0.6644, 0.8754, 0.6727, 0.8337, 0.6881, 0.8401, 0.7479, 0.784, 0.7183, 0.7645, 0.728, 0.7546, 0.6644, 0.8754, 0.6881, 0.8401, 0.6998, 0.8518, 0.7479, 0.784, 0.7131, 0.7773, 0.7183, 0.7645, 0.6644, 0.8754, 0.6998, 0.8518, 0.7061, 0.8671, 0.7479, 0.784, 0.7131, 0.7911, 0.7131, 0.7773, 0.6644, 0.8754, 0.7061, 0.8671, 0.7061, 0.8837, 0.7479, 0.784, 0.7185, 0.8039, 0.7131, 0.7911, 0.6644, 0.8754, 0.7061, 0.8837, 0.6998, 0.8991, 0.7479, 0.784, 0.7283, 0.8136, 0.7185, 0.8039, 0.6644, 0.8754, 0.6998, 0.8991, 0.6881, 0.9108, 0.7479, 0.784, 0.7411, 0.8189, 0.7283, 0.8136, 0.6644, 0.8754, 0.6881, 0.9108, 0.6727, 0.9172, 0.7479, 0.784, 0.7549, 0.8188, 0.7411, 0.8189, 0.6644, 0.8754, 0.6727, 0.9172, 0.6561, 0.9172, 0.7479, 0.784, 0.7677, 0.8134, 0.7549, 0.8188, 0.6644, 0.8754, 0.6561, 0.9172, 0.6408, 0.9108, 0.7479, 0.784, 0.7774, 0.8036, 0.7677, 0.8134, 0.6644, 0.8754, 0.6408, 0.9108, 0.629, 0.8991, 0.7479, 0.784, 0.7827, 0.7908, 0.7774, 0.8036, 0.6644, 0.8754, 0.629, 0.8991, 0.6227, 0.8837, 0.7479, 0.784, 0.7826, 0.777, 0.7827, 0.7908, 0.6644, 0.8754, 0.6227, 0.8837, 0.6227, 0.8671, 0.7479, 0.784, 0.7773, 0.7642, 0.7826, 0.777, 0.6644, 0.8754, 0.6227, 0.8671, 0.629, 0.8518, 0.7479, 0.784, 0.7675, 0.7545, 0.7773, 0.7642, 0.6644, 0.8754, 0.629, 0.8518, 0.6408, 0.8401, 0.7479, 0.784, 0.7546, 0.7492, 0.7675, 0.7545, 0.6644, 0.8754, 0.6408, 0.8401, 0.6561, 0.8337, 0.7479, 0.784, 0.7408, 0.7493, 0.7546, 0.7492, 0.7396, 0.7423, 0.7408, 0.7493, 0.728, 0.7546, 0.7242, 0.7487, 0.7242, 0.7487, 0.728, 0.7546, 0.7183, 0.7645, 0.7125, 0.7604, 0.7125, 0.7604, 0.7183, 0.7645, 0.7131, 0.7773, 0.7061, 0.7757, 0.7061, 0.7757, 0.7131, 0.7773, 0.7131, 0.7911, 0.7061, 0.7923, 0.7061, 0.7923, 0.7131, 0.7911, 0.7185, 0.8039, 0.7125, 0.8077, 0.7125, 0.8077, 0.7185, 0.8039, 0.7283, 0.8136, 0.7242, 0.8194, 0.7242, 0.8194, 0.7283, 0.8136, 0.7411, 0.8189, 0.7396, 0.8258, 0.7396, 0.8258, 0.7411, 0.8189, 0.7549, 0.8188, 0.7562, 0.8258, 0.7562, 0.8258, 0.7549, 0.8188, 0.7677, 0.8134, 0.7715, 0.8194, 0.7715, 0.8194, 0.7677, 0.8134, 0.7774, 0.8036, 0.7833, 0.8077, 0.7833, 0.8077, 0.7774, 0.8036, 0.7827, 0.7908, 0.7896, 0.7923, 0.7896, 0.7923, 0.7827, 0.7908, 0.7826, 0.777, 0.7896, 0.7757, 0.7896, 0.7757, 0.7826, 0.777, 0.7773, 0.7642, 0.7833, 0.7604, 0.7833, 0.7604, 0.7773, 0.7642, 0.7675, 0.7545, 0.7715, 0.7487, 0.7715, 0.7487, 0.7675, 0.7545, 0.7546, 0.7492, 0.7562, 0.7423, 0.7562, 0.7423, 0.7546, 0.7492, 0.7408, 0.7493, 0.7396, 0.7423, 0.4081, 0.8204, 0.4068, 0.8134, 0.4234, 0.8134, 0.4219, 0.8203, 0.3953, 0.8257, 0.3915, 0.8197, 0.4068, 0.8134, 0.4081, 0.8204, 0.3856, 0.8355, 0.3798, 0.8315, 0.3915, 0.8197, 0.3953, 0.8257, 0.3803, 0.8483, 0.3734, 0.8468, 0.3798, 0.8315, 0.3856, 0.8355, 0.3804, 0.8622, 0.3734, 0.8634, 0.3734, 0.8468, 0.3803, 0.8483, 0.3857, 0.8749, 0.3798, 0.8788, 0.3734, 0.8634, 0.3804, 0.8622, 0.3956, 0.8847, 0.3915, 0.8905, 0.3798, 0.8788, 0.3857, 0.8749, 0.4084, 0.8899, 0.4068, 0.8968, 0.3915, 0.8905, 0.3956, 0.8847, 0.4222, 0.8899, 0.4234, 0.8968, 0.4068, 0.8968, 0.4084, 0.8899, 0.435, 0.8845, 0.4388, 0.8905, 0.4234, 0.8968, 0.4222, 0.8899, 0.4447, 0.8747, 0.4505, 0.8788, 0.4388, 0.8905, 0.435, 0.8845, 0.45, 0.8619, 0.4569, 0.8634, 0.4505, 0.8788, 0.4447, 0.8747, 0.4499, 0.848, 0.4569, 0.8468, 0.4569, 0.8634, 0.45, 0.8619, 0.4445, 0.8353, 0.4505, 0.8315, 0.4569, 0.8468, 0.4499, 0.848, 0.4347, 0.8255, 0.4388, 0.8197, 0.4505, 0.8315, 0.4445, 0.8353, 0.4219, 0.8203, 0.4234, 0.8134, 0.4388, 0.8197, 0.4347, 0.8255, 0.8707, 0.6248, 0.8944, 0.5895, 0.9061, 0.6012, 0.4151, 0.8551, 0.4081, 0.8204, 0.4219, 0.8203, 0.8707, 0.6248, 0.9061, 0.6012, 0.9125, 0.6165, 0.4151, 0.8551, 0.3953, 0.8257, 0.4081, 0.8204, 0.8707, 0.6248, 0.9125, 0.6165, 0.9125, 0.6331, 0.4151, 0.8551, 0.3856, 0.8355, 0.3953, 0.8257, 0.8707, 0.6248, 0.9125, 0.6331, 0.9061, 0.6485, 0.4151, 0.8551, 0.3803, 0.8483, 0.3856, 0.8355, 0.8707, 0.6248, 0.9061, 0.6485, 0.8944, 0.6602, 0.4151, 0.8551, 0.3804, 0.8622, 0.3803, 0.8483, 0.8707, 0.6248, 0.8944, 0.6602, 0.879, 0.6666, 0.4151, 0.8551, 0.3857, 0.8749, 0.3804, 0.8622, 0.8707, 0.6248, 0.879, 0.6666, 0.8624, 0.6666, 0.4151, 0.8551, 0.3956, 0.8847, 0.3857, 0.8749, 0.8707, 0.6248, 0.8624, 0.6666, 0.8471, 0.6602, 0.4151, 0.8551, 0.4084, 0.8899, 0.3956, 0.8847, 0.8707, 0.6248, 0.8471, 0.6602, 0.8353, 0.6485, 0.4151, 0.8551, 0.4222, 0.8899, 0.4084, 0.8899, 0.8707, 0.6248, 0.8353, 0.6485, 0.829, 0.6331, 0.4151, 0.8551, 0.435, 0.8845, 0.4222, 0.8899, 0.8707, 0.6248, 0.829, 0.6331, 0.829, 0.6165, 0.4151, 0.8551, 0.4447, 0.8747, 0.435, 0.8845, 0.8707, 0.6248, 0.829, 0.6165, 0.8353, 0.6012, 0.4151, 0.8551, 0.45, 0.8619, 0.4447, 0.8747, 0.8707, 0.6248, 0.8353, 0.6012, 0.8471, 0.5895, 0.4151, 0.8551, 0.4499, 0.848, 0.45, 0.8619, 0.8707, 0.6248, 0.8471, 0.5895, 0.8624, 0.5831, 0.4151, 0.8551, 0.4445, 0.8353, 0.4499, 0.848, 0.8707, 0.6248, 0.8624, 0.5831, 0.879, 0.5831, 0.4151, 0.8551, 0.4347, 0.8255, 0.4445, 0.8353, 0.8707, 0.6248, 0.879, 0.5831, 0.8944, 0.5895, 0.4151, 0.8551, 0.4219, 0.8203, 0.4347, 0.8255, 0.4887, 0.3236, 0.4887, 0.2133, 0.5494, 0.2133, 0.5494, 0.3236, 0.4742, 0.2052, 0.4582, 0.2051, 0.4591, 0.1449, 0.4747, 0.145, 0.4583, 0.3328, 0.4743, 0.3325, 0.475, 0.3927, 0.4594, 0.3929, 0.3872, 0.481, 0.3872, 0.4683, 0.46, 0.4683, 0.46, 0.4808, 0.7808, 0.2134, 0.7808, 0.3238, 0.7073, 0.3238, 0.7073, 0.2134, 0.3869, 0.06929, 0.3869, 0.05664, 0.4597, 0.05681, 0.4597, 0.06925, 0.4597, 0.06925, 0.4597, 0.05681, 0.4754, 0.0569, 0.4753, 0.06934, 0.7073, 0.2134, 0.7073, 0.3238, 0.6915, 0.3238, 0.6915, 0.2134, 0.46, 0.4808, 0.46, 0.4683, 0.4756, 0.4682, 0.4756, 0.4807, 0.4747, 0.145, 0.4591, 0.1449, 0.4597, 0.06925, 0.4753, 0.06934, 0.475, 0.3927, 0.4756, 0.4682, 0.46, 0.4683, 0.4594, 0.3929, 0.4756, 0.4682, 0.475, 0.3927, 0.5002, 0.3925, 0.5008, 0.4681, 0.4747, 0.145, 0.4753, 0.06934, 0.5006, 0.06952, 0.5, 0.1452, 0.4756, 0.4807, 0.4756, 0.4682, 0.5008, 0.4681, 0.5009, 0.4805, 0.6915, 0.2134, 0.6915, 0.3238, 0.666, 0.3238, 0.666, 0.2134, 0.4753, 0.06934, 0.4754, 0.0569, 0.5007, 0.05709, 0.5006, 0.06952, 0.5494, 0.3236, 0.5494, 0.2133, 0.5749, 0.2133, 0.5749, 0.3236, 0.5749, 0.3236, 0.5749, 0.2133, 0.6515, 0.2133, 0.6515, 0.3236, 0.6515, 0.3236, 0.6515, 0.2133, 0.666, 0.2134, 0.666, 0.3238, 0.5003, 0.5244, 0.5713, 0.5244, 0.5713, 0.7828, 0.5003, 0.7828, 0.5713, 0.7828, 0.5713, 0.8262, 0.5003, 0.8262, 0.5003, 0.7828, 0.5003, 0.7828, 0.4569, 0.7828, 0.4569, 0.5244, 0.5003, 0.5244, 0.5003, 0.5244, 0.5003, 0.481, 0.5713, 0.481, 0.5713, 0.5244, 0.5713, 0.5244, 0.6148, 0.5244, 0.6148, 0.7828, 0.5713, 0.7828, 0.7479, 0.8675, 0.7546, 0.8327, 0.7675, 0.8379, 0.04173, 0.9033, 0.01809, 0.868, 0.03343, 0.8616, 0.7479, 0.8675, 0.7675, 0.8379, 0.7773, 0.8477, 0.04173, 0.9033, 0.006352, 0.8797, 0.01809, 0.868, 0.7479, 0.8675, 0.7773, 0.8477, 0.7826, 0.8604, 0.04173, 0.9033, -3.835e-07, 0.895, 0.006352, 0.8797, 0.7479, 0.8675, 0.7826, 0.8604, 0.7827, 0.8743, 0.04173, 0.9033, -3.942e-07, 0.9116, -3.835e-07, 0.895, 0.7479, 0.8675, 0.7827, 0.8743, 0.7774, 0.8871, 0.04173, 0.9033, 0.006352, 0.927, -3.942e-07, 0.9116, 0.7479, 0.8675, 0.7774, 0.8871, 0.7677, 0.8969, 0.04173, 0.9033, 0.01809, 0.9387, 0.006352, 0.927, 0.7479, 0.8675, 0.7677, 0.8969, 0.7549, 0.9023, 0.04173, 0.9033, 0.03343, 0.9451, 0.01809, 0.9387, 0.7479, 0.8675, 0.7549, 0.9023, 0.7411, 0.9023, 0.04173, 0.9033, 0.05003, 0.9451, 0.03343, 0.9451, 0.7479, 0.8675, 0.7411, 0.9023, 0.7283, 0.8971, 0.04173, 0.9033, 0.06537, 0.9387, 0.05003, 0.9451, 0.7479, 0.8675, 0.7283, 0.8971, 0.7185, 0.8873, 0.04173, 0.9033, 0.0771, 0.927, 0.06537, 0.9387, 0.7479, 0.8675, 0.7185, 0.8873, 0.7131, 0.8746, 0.04173, 0.9033, 0.08346, 0.9116, 0.0771, 0.927, 0.7479, 0.8675, 0.7131, 0.8746, 0.7131, 0.8607, 0.04173, 0.9033, 0.08346, 0.895, 0.08346, 0.9116, 0.7479, 0.8675, 0.7131, 0.8607, 0.7183, 0.8479, 0.04173, 0.9033, 0.0771, 0.8797, 0.08346, 0.895, 0.7479, 0.8675, 0.7183, 0.8479, 0.728, 0.8381, 0.04173, 0.9033, 0.06537, 0.868, 0.0771, 0.8797, 0.7479, 0.8675, 0.728, 0.8381, 0.7408, 0.8327, 0.04173, 0.9033, 0.05003, 0.8616, 0.06537, 0.868, 0.7479, 0.8675, 0.7408, 0.8327, 0.7546, 0.8327, 0.04173, 0.9033, 0.03343, 0.8616, 0.05003, 0.8616, 0.7546, 0.8327, 0.7562, 0.8258, 0.7715, 0.8321, 0.7675, 0.8379, 0.7675, 0.8379, 0.7715, 0.8321, 0.7832, 0.8439, 0.7773, 0.8477, 0.7773, 0.8477, 0.7832, 0.8439, 0.7896, 0.8592, 0.7826, 0.8604, 0.7826, 0.8604, 0.7896, 0.8592, 0.7896, 0.8758, 0.7827, 0.8743, 0.7827, 0.8743, 0.7896, 0.8758, 0.7832, 0.8911, 0.7774, 0.8871, 0.7774, 0.8871, 0.7832, 0.8911, 0.7715, 0.9029, 0.7677, 0.8969, 0.7677, 0.8969, 0.7715, 0.9029, 0.7562, 0.9092, 0.7549, 0.9023, 0.7549, 0.9023, 0.7562, 0.9092, 0.7396, 0.9092, 0.7411, 0.9023, 0.7411, 0.9023, 0.7396, 0.9092, 0.7242, 0.9029, 0.7283, 0.8971, 0.7283, 0.8971, 0.7242, 0.9029, 0.7125, 0.8911, 0.7185, 0.8873, 0.7185, 0.8873, 0.7125, 0.8911, 0.7061, 0.8758, 0.7131, 0.8746, 0.7131, 0.8746, 0.7061, 0.8758, 0.7061, 0.8592, 0.7131, 0.8607, 0.7131, 0.8607, 0.7061, 0.8592, 0.7125, 0.8439, 0.7183, 0.8479, 0.7183, 0.8479, 0.7125, 0.8439, 0.7242, 0.8321, 0.728, 0.8381, 0.728, 0.8381, 0.7242, 0.8321, 0.7396, 0.8258, 0.7408, 0.8327, 0.7408, 0.8327, 0.7396, 0.8258, 0.7562, 0.8258, 0.7546, 0.8327, 0.2813, 0.8134, 0.2825, 0.8204, 0.2698, 0.8257, 0.266, 0.8197, 0.2979, 0.8134, 0.2964, 0.8203, 0.2825, 0.8204, 0.2813, 0.8134, 0.3132, 0.8197, 0.3092, 0.8255, 0.2964, 0.8203, 0.2979, 0.8134, 0.325, 0.8315, 0.319, 0.8353, 0.3092, 0.8255, 0.3132, 0.8197, 0.3313, 0.8468, 0.3243, 0.848, 0.319, 0.8353, 0.325, 0.8315, 0.3313, 0.8634, 0.3244, 0.8619, 0.3243, 0.848, 0.3313, 0.8468, 0.325, 0.8788, 0.3192, 0.8747, 0.3244, 0.8619, 0.3313, 0.8634, 0.3132, 0.8905, 0.3094, 0.8845, 0.3192, 0.8747, 0.325, 0.8788, 0.2979, 0.8968, 0.2967, 0.8899, 0.3094, 0.8845, 0.3132, 0.8905, 0.2813, 0.8968, 0.2828, 0.8899, 0.2967, 0.8899, 0.2979, 0.8968, 0.266, 0.8905, 0.27, 0.8847, 0.2828, 0.8899, 0.2813, 0.8968, 0.2542, 0.8788, 0.2602, 0.8749, 0.27, 0.8847, 0.266, 0.8905, 0.2479, 0.8634, 0.2548, 0.8622, 0.2602, 0.8749, 0.2542, 0.8788, 0.2479, 0.8468, 0.2548, 0.8483, 0.2548, 0.8622, 0.2479, 0.8634, 0.2542, 0.8315, 0.26, 0.8355, 0.2548, 0.8483, 0.2479, 0.8468, 0.266, 0.8197, 0.2698, 0.8257, 0.26, 0.8355, 0.2542, 0.8315, 0.2896, 0.8551, 0.2698, 0.8257, 0.2825, 0.8204, 0.8313, 0.784, 0.823, 0.7423, 0.8396, 0.7423, 0.2896, 0.8551, 0.2825, 0.8204, 0.2964, 0.8203, 0.8313, 0.784, 0.8077, 0.7487, 0.823, 0.7423, 0.2896, 0.8551, 0.2964, 0.8203, 0.3092, 0.8255, 0.8313, 0.784, 0.796, 0.7604, 0.8077, 0.7487, 0.2896, 0.8551, 0.3092, 0.8255, 0.319, 0.8353, 0.8313, 0.784, 0.7896, 0.7757, 0.796, 0.7604, 0.2896, 0.8551, 0.319, 0.8353, 0.3243, 0.848, 0.8313, 0.784, 0.7896, 0.7923, 0.7896, 0.7757, 0.2896, 0.8551, 0.3243, 0.848, 0.3244, 0.8619, 0.8313, 0.784, 0.796, 0.8077, 0.7896, 0.7923, 0.2896, 0.8551, 0.3244, 0.8619, 0.3192, 0.8747, 0.8313, 0.784, 0.8077, 0.8194, 0.796, 0.8077, 0.2896, 0.8551, 0.3192, 0.8747, 0.3094, 0.8845, 0.8313, 0.784, 0.823, 0.8258, 0.8077, 0.8194, 0.2896, 0.8551, 0.3094, 0.8845, 0.2967, 0.8899, 0.8313, 0.784, 0.8396, 0.8258, 0.823, 0.8258, 0.2896, 0.8551, 0.2967, 0.8899, 0.2828, 0.8899, 0.8313, 0.784, 0.855, 0.8194, 0.8396, 0.8258, 0.2896, 0.8551, 0.2828, 0.8899, 0.27, 0.8847, 0.8313, 0.784, 0.8667, 0.8077, 0.855, 0.8194, 0.2896, 0.8551, 0.27, 0.8847, 0.2602, 0.8749, 0.8313, 0.784, 0.8731, 0.7923, 0.8667, 0.8077, 0.2896, 0.8551, 0.2602, 0.8749, 0.2548, 0.8622, 0.8313, 0.784, 0.8731, 0.7757, 0.8731, 0.7923, 0.2896, 0.8551, 0.2548, 0.8622, 0.2548, 0.8483, 0.8313, 0.784, 0.8667, 0.7604, 0.8731, 0.7757, 0.2896, 0.8551, 0.2548, 0.8483, 0.26, 0.8355, 0.8313, 0.784, 0.855, 0.7487, 0.8667, 0.7604, 0.2896, 0.8551, 0.26, 0.8355, 0.2698, 0.8257, 0.8313, 0.784, 0.8396, 0.7423, 0.855, 0.7487, 0.573, 0.8679, 0.5813, 0.8262, 0.5967, 0.8326, 0.8313, 0.8675, 0.8018, 0.8479, 0.8115, 0.8381, 0.573, 0.8679, 0.5967, 0.8326, 0.6084, 0.8443, 0.8313, 0.8675, 0.7965, 0.8607, 0.8018, 0.8479, 0.573, 0.8679, 0.6084, 0.8443, 0.6148, 0.8596, 0.8313, 0.8675, 0.7966, 0.8746, 0.7965, 0.8607, 0.573, 0.8679, 0.6148, 0.8596, 0.6148, 0.8762, 0.8313, 0.8675, 0.8019, 0.8873, 0.7966, 0.8746, 0.573, 0.8679, 0.6148, 0.8762, 0.6084, 0.8916, 0.8313, 0.8675, 0.8118, 0.8971, 0.8019, 0.8873, 0.573, 0.8679, 0.6084, 0.8916, 0.5967, 0.9033, 0.8313, 0.8675, 0.8246, 0.9023, 0.8118, 0.8971, 0.573, 0.8679, 0.5967, 0.9033, 0.5813, 0.9097, 0.8313, 0.8675, 0.8384, 0.9023, 0.8246, 0.9023, 0.573, 0.8679, 0.5813, 0.9097, 0.5647, 0.9097, 0.8313, 0.8675, 0.8512, 0.8969, 0.8384, 0.9023, 0.573, 0.8679, 0.5647, 0.9097, 0.5494, 0.9033, 0.8313, 0.8675, 0.8609, 0.8871, 0.8512, 0.8969, 0.573, 0.8679, 0.5494, 0.9033, 0.5377, 0.8916, 0.8313, 0.8675, 0.8661, 0.8743, 0.8609, 0.8871, 0.573, 0.8679, 0.5377, 0.8916, 0.5313, 0.8762, 0.8313, 0.8675, 0.8661, 0.8604, 0.8661, 0.8743, 0.573, 0.8679, 0.5313, 0.8762, 0.5313, 0.8596, 0.8313, 0.8675, 0.8607, 0.8477, 0.8661, 0.8604, 0.573, 0.8679, 0.5313, 0.8596, 0.5377, 0.8443, 0.8313, 0.8675, 0.8509, 0.8379, 0.8607, 0.8477, 0.573, 0.8679, 0.5377, 0.8443, 0.5494, 0.8326, 0.8313, 0.8675, 0.8381, 0.8327, 0.8509, 0.8379, 0.573, 0.8679, 0.5494, 0.8326, 0.5647, 0.8262, 0.8313, 0.8675, 0.8243, 0.8327, 0.8381, 0.8327, 0.573, 0.8679, 0.5647, 0.8262, 0.5813, 0.8262, 0.8313, 0.8675, 0.8115, 0.8381, 0.8243, 0.8327, 0.8077, 0.8321, 0.8115, 0.8381, 0.8018, 0.8479, 0.796, 0.8439, 0.796, 0.8439, 0.8018, 0.8479, 0.7965, 0.8607, 0.7896, 0.8592, 0.7896, 0.8592, 0.7965, 0.8607, 0.7966, 0.8746, 0.7896, 0.8758, 0.7896, 0.8758, 0.7966, 0.8746, 0.8019, 0.8873, 0.796, 0.8911, 0.796, 0.8911, 0.8019, 0.8873, 0.8118, 0.8971, 0.8077, 0.9029, 0.8077, 0.9029, 0.8118, 0.8971, 0.8246, 0.9023, 0.823, 0.9092, 0.823, 0.9092, 0.8246, 0.9023, 0.8384, 0.9023, 0.8396, 0.9092, 0.8396, 0.9092, 0.8384, 0.9023, 0.8512, 0.8969, 0.855, 0.9029, 0.855, 0.9029, 0.8512, 0.8969, 0.8609, 0.8871, 0.8667, 0.8911, 0.8667, 0.8911, 0.8609, 0.8871, 0.8661, 0.8743, 0.8731, 0.8758, 0.8731, 0.8758, 0.8661, 0.8743, 0.8661, 0.8604, 0.8731, 0.8592, 0.8731, 0.8592, 0.8661, 0.8604, 0.8607, 0.8477, 0.8667, 0.8439, 0.8667, 0.8439, 0.8607, 0.8477, 0.8509, 0.8379, 0.855, 0.8321, 0.855, 0.8321, 0.8509, 0.8379, 0.8381, 0.8327, 0.8396, 0.8258, 0.8396, 0.8258, 0.8381, 0.8327, 0.8243, 0.8327, 0.823, 0.8258, 0.823, 0.8258, 0.8243, 0.8327, 0.8115, 0.8381, 0.8077, 0.8321, 0.6387, 0.7558, 0.6346, 0.7493, 0.6514, 0.7423, 0.6527, 0.75, 0.6281, 0.7666, 0.6217, 0.7621, 0.6346, 0.7493, 0.6387, 0.7558, 0.6223, 0.7806, 0.6148, 0.7789, 0.6217, 0.7621, 0.6281, 0.7666, 0.6224, 0.7957, 0.6148, 0.7971, 0.6148, 0.7789, 0.6223, 0.7806, 0.6283, 0.8097, 0.6217, 0.8139, 0.6148, 0.7971, 0.6224, 0.7957, 0.639, 0.8204, 0.6346, 0.8267, 0.6217, 0.8139, 0.6283, 0.8097, 0.653, 0.8261, 0.6514, 0.8337, 0.6346, 0.8267, 0.639, 0.8204, 0.6682, 0.8261, 0.6695, 0.8337, 0.6514, 0.8337, 0.653, 0.8261, 0.6822, 0.8202, 0.6863, 0.8267, 0.6695, 0.8337, 0.6682, 0.8261, 0.6928, 0.8094, 0.6992, 0.8139, 0.6863, 0.8267, 0.6822, 0.8202, 0.6986, 0.7954, 0.7061, 0.7971, 0.6992, 0.8139, 0.6928, 0.8094, 0.6985, 0.7803, 0.7061, 0.7789, 0.7061, 0.7971, 0.6986, 0.7954, 0.6926, 0.7663, 0.6992, 0.7621, 0.7061, 0.7789, 0.6985, 0.7803, 0.6819, 0.7556, 0.6863, 0.7493, 0.6992, 0.7621, 0.6926, 0.7663, 0.6679, 0.7499, 0.6695, 0.7423, 0.6863, 0.7493, 0.6819, 0.7556, 0.6527, 0.75, 0.6514, 0.7423, 0.6695, 0.7423, 0.6679, 0.7499, 0.1505, 0.9033, 0.1742, 0.868, 0.1859, 0.8797, 0.6605, 0.788, 0.6387, 0.7558, 0.6527, 0.75, 0.1505, 0.9033, 0.1859, 0.8797, 0.1923, 0.895, 0.6605, 0.788, 0.6281, 0.7666, 0.6387, 0.7558, 0.1505, 0.9033, 0.1923, 0.895, 0.1923, 0.9116, 0.6605, 0.788, 0.6223, 0.7806, 0.6281, 0.7666, 0.1505, 0.9033, 0.1923, 0.9116, 0.1859, 0.927, 0.6605, 0.788, 0.6224, 0.7957, 0.6223, 0.7806, 0.1505, 0.9033, 0.1859, 0.927, 0.1742, 0.9387, 0.6605, 0.788, 0.6283, 0.8097, 0.6224, 0.7957, 0.1505, 0.9033, 0.1742, 0.9387, 0.1588, 0.9451, 0.6605, 0.788, 0.639, 0.8204, 0.6283, 0.8097, 0.1505, 0.9033, 0.1588, 0.9451, 0.1422, 0.9451, 0.6605, 0.788, 0.653, 0.8261, 0.639, 0.8204, 0.1505, 0.9033, 0.1422, 0.9451, 0.1269, 0.9387, 0.6605, 0.788, 0.6682, 0.8261, 0.653, 0.8261, 0.1505, 0.9033, 0.1269, 0.9387, 0.1152, 0.927, 0.6605, 0.788, 0.6822, 0.8202, 0.6682, 0.8261, 0.1505, 0.9033, 0.1152, 0.927, 0.1088, 0.9116, 0.6605, 0.788, 0.6928, 0.8094, 0.6822, 0.8202, 0.1505, 0.9033, 0.1088, 0.9116, 0.1088, 0.895, 0.6605, 0.788, 0.6986, 0.7954, 0.6928, 0.8094, 0.1505, 0.9033, 0.1088, 0.895, 0.1152, 0.8797, 0.6605, 0.788, 0.6985, 0.7803, 0.6986, 0.7954, 0.1505, 0.9033, 0.1152, 0.8797, 0.1269, 0.868, 0.6605, 0.788, 0.6926, 0.7663, 0.6985, 0.7803, 0.1505, 0.9033, 0.1269, 0.868, 0.1422, 0.8616, 0.6605, 0.788, 0.6819, 0.7556, 0.6926, 0.7663, 0.1505, 0.9033, 0.1422, 0.8616, 0.1588, 0.8616, 0.6605, 0.788, 0.6679, 0.7499, 0.6819, 0.7556, 0.1505, 0.9033, 0.1588, 0.8616, 0.1742, 0.868, 0.6605, 0.788, 0.6527, 0.75, 0.6679, 0.7499, 0.6768, 0.5628, 0.6806, 0.5738, 0.6284, 0.5436, 0.642, 0.5397, 0.6806, 0.5738, 0.6768, 0.5628, 0.6938, 0.5286, 0.7006, 0.5272, 0.7006, 0.5272, 0.6938, 0.5286, 0.675, 0.4974, 0.6734, 0.481, 0.7639, 0.5771, 0.7661, 0.565, 0.8046, 0.5432, 0.8148, 0.5448, 0.7661, 0.565, 0.7639, 0.5771, 0.7434, 0.526, 0.7515, 0.5267, 0.7639, 0.5771, 0.6806, 0.5738, 0.7006, 0.5272, 0.7434, 0.526, 0.7515, 0.5267, 0.7434, 0.526, 0.7757, 0.481, 0.7741, 0.4992, 0.7434, 0.526, 0.7006, 0.5272, 0.6734, 0.481, 0.7757, 0.481, 0.3487, 0.5612, 0.3487, 0.6575, 0.2721, 0.6575, 0.2721, 0.5612, 0.1923, 0.6575, 0.1923, 0.5612, 0.2721, 0.5612, 0.2721, 0.6575, 0.3872, 0.4683, 0.3875, 0.3928, 0.4594, 0.3929, 0.46, 0.4683, 0.3869, 0.06929, 0.4597, 0.06925, 0.4591, 0.1449, 0.3871, 0.145, 0.3487, 0.7377, 0.2721, 0.7373, 0.2721, 0.6575, 0.3487, 0.6575, 0.8046, 0.5432, 0.7741, 0.4992, 0.7757, 0.481, 0.8148, 0.5448, 0.642, 0.5397, 0.6284, 0.5436, 0.6734, 0.481, 0.675, 0.4974, 0.3487, 0.481, 0.3487, 0.5612, 0.2721, 0.5612, 0.2721, 0.4814, 0.6247, 0.7423, 0.6231, 0.7171, 0.8163, 0.7171, 0.818, 0.7423, 0.8151, 0.6918, 0.6218, 0.6918, 0.6202, 0.6666, 0.8135, 0.6666, 0.8163, 0.7171, 0.8151, 0.6918, 0.8222, 0.6915, 0.8234, 0.7167, 0.616, 0.7174, 0.6148, 0.6921, 0.6218, 0.6918, 0.6231, 0.7171, 0.6231, 0.7171, 0.6218, 0.6918, 0.8151, 0.6918, 0.8163, 0.7171, 0.2565, 0.763, 0.2549, 0.7882, 0.2479, 0.7877, 0.2495, 0.7625, 0.4498, 0.763, 0.4482, 0.7882, 0.2549, 0.7882, 0.2565, 0.763, 0.4569, 0.7634, 0.4553, 0.7886, 0.4482, 0.7882, 0.4498, 0.763, 0.4498, 0.8134, 0.2565, 0.8134, 0.2549, 0.7882, 0.4482, 0.7882, 0.2565, 0.763, 0.2549, 0.7377, 0.4482, 0.7377, 0.4498, 0.763, 0.7639, 0.5771, 0.8148, 0.5448, 0.829, 0.5702, 0.7719, 0.6022, 0.3487, 0.7377, 0.3487, 0.6575, 0.3766, 0.6575, 0.3766, 0.7377, 0.6806, 0.5738, 0.7639, 0.5771, 0.7719, 0.6022, 0.6732, 0.6003, 0.3487, 0.6575, 0.3487, 0.5612, 0.3766, 0.5612, 0.3766, 0.6575, 0.6284, 0.5436, 0.6806, 0.5738, 0.6732, 0.6003, 0.6148, 0.5696, 0.3487, 0.5612, 0.3487, 0.481, 0.3766, 0.481, 0.3766, 0.5612, 0.6732, 0.6003, 0.7719, 0.6022, 0.7706, 0.6666, 0.672, 0.6647, 0.4569, 0.5612, 0.4569, 0.6575, 0.3766, 0.6575, 0.3766, 0.5612])
me_cylinder_001.materials.append(mat_blue)
me_cylinder_001.materials.append(mat_face)
me_cylinder_001.use_remesh_preserve_volume = False
me_cylinder_001.use_remesh_preserve_attributes = False
me_cylinder_001.use_mirror_vertex_groups = False
me_cylinder_001.update()

# ---- objects
ob_danktrain = bpy.data.objects.new('DankTrain', me_cylinder_001)

# ---- transforms, parenting, visibility, modifiers, constraints
ob_danktrain.location = (0.0, 0.0, 0.0)
ob_danktrain.lineart.crease_threshold = 0.0
_vg = ob_danktrain.vertex_groups.new(name='Group')
_vg = ob_danktrain.vertex_groups.new(name='Group.001')
_vg = ob_danktrain.vertex_groups.new(name='Group.002')

# ---- collection membership
col_collection_1.objects.link(ob_danktrain)

# ---- scene / render settings (as saved in the file)
scene.frame_start = 1; scene.frame_end = 250; scene.frame_set(1)
scene.render.engine = 'BLENDER_EEVEE_NEXT'
scene.render.image_settings.color_mode = 'RGB'
scene.render.image_settings.compression = 90
scene.render.resolution_percentage = 50
scene.render.dither_intensity = 0.0
scene.render.bake_margin = 2
scene.render.bake_bias = 0.0
scene.cycles.use_denoising = False
scene.cycles.samples = 10
scene.cycles.sampling_pattern = 'TABULATED_SOBOL'
scene.cycles.light_sampling_threshold = 0.0
scene.cycles.use_adaptive_sampling = False
scene.cycles.use_light_tree = False
scene.cycles.blur_glossy = 0.0
scene.cycles.volume_bounces = 1
scene.cycles.pixel_filter_type = 'GAUSSIAN'
scene.cycles.sample_clamp_indirect = 0.0
scene.view_settings.view_transform = 'Standard'
bpy.context.view_layer.update()

# ---- added for rendering (the .blend has no active camera and no usable light): camera, sun
cam_auto = bpy.data.cameras.new('AutoCamera')
cam_auto.lens = 50.0
cam_auto.sensor_width = 36.0
cam_auto.clip_end = 1000.0
ob_auto_camera = bpy.data.objects.new('AutoCamera', cam_auto)
scene.collection.objects.link(ob_auto_camera)
ob_auto_camera.location = (8.99515, -11.223, 7.38674)
ob_auto_camera.rotation_euler = (1.09748, -7.21219e-08, 0.694738)
scene.camera = ob_auto_camera
light_auto_sun = bpy.data.lights.new('AutoSun', 'SUN')
light_auto_sun.energy = 3.0
light_auto_sun.angle = 0.0523599
ob_auto_sun = bpy.data.objects.new('AutoSun', light_auto_sun)
scene.collection.objects.link(ob_auto_sun)
ob_auto_sun.rotation_euler = (0.872665, 0.174533, 0.523599)
bpy.context.view_layer.update()
